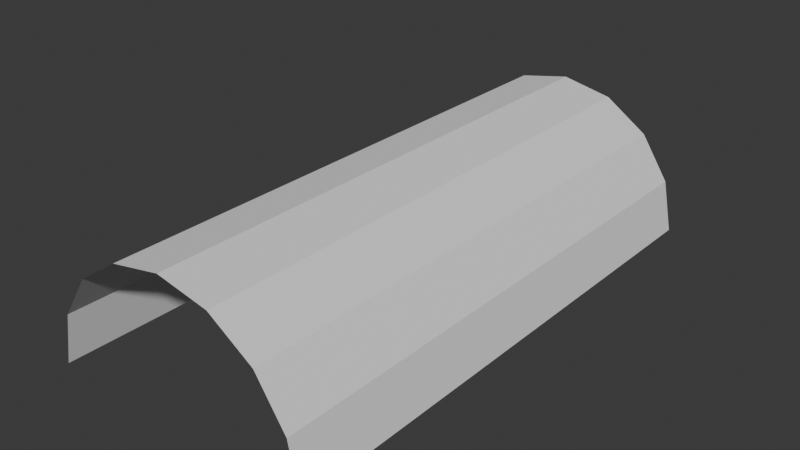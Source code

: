 # Source: flatwithtunnel.blend  (saved by Blender 5.1.30; exported with 4.5.12 LTS)
import bpy
from mathutils import Matrix  # noqa: F401  (used for matrix-valued properties, if any)

bpy.ops.wm.read_factory_settings(use_empty=True)
scene = bpy.context.scene
scene.name = 'Scene'

# ---- world
world_world = bpy.data.worlds.new('World'); scene.world = world_world
world_world.use_nodes = True; world_world.node_tree.nodes.clear()
_N = world_world.node_tree.nodes; _L = world_world.node_tree.links
n0 = _N.new('ShaderNodeOutputWorld'); n0.name = 'World Output'; n0.location = (200, 100)
n1 = _N.new('ShaderNodeBackground'); n1.name = 'Background'; n1.location = (-200, 100)
n1.inputs[0].default_value = (0.05088, 0.05088, 0.05088, 1.0)
_L.new(n1.outputs[0], n0.inputs[0])
n0.is_active_output = True
world_world.color = (0.05088, 0.05088, 0.05088)
world_world.sun_shadow_jitter_overblur = 0.0

# ---- meshes
me_circle = bpy.data.meshes.new('Circle')
me_circle.from_pydata([(0.0, 1.257e-08, 1.0), (0.9619, 2.0, 1.191), (0.03806, 5.122e-09, 1.191), (0.8536, 2.0, 1.354), (0.1464, -2.468e-08, 1.354), (0.6913, 2.0, 1.462), (0.3087, -2.468e-08, 1.462), (0.5, 2.0, 1.5), (0.5, -2.468e-08, 1.5), (0.3087, 2.0, 1.462), (0.6913, -2.468e-08, 1.462), (0.1464, 2.0, 1.354), (0.8536, -2.468e-08, 1.354), (0.03806, 2.0, 1.191), (0.9619, 5.122e-09, 1.191), (0.0, 2.0, 1.0), (1.0, 1.257e-08, 1.0), (1.0, 2.0, 1.0)], [], [(2, 4, 11, 13), (6, 8, 7, 9), (10, 12, 3, 5), (14, 16, 17, 1), (0, 2, 13, 15), (4, 6, 9, 11), (8, 10, 5, 7), (12, 14, 1, 3)])
_uv = me_circle.uv_layers.new(name='UVMap')
_uv.uv.foreach_set('vector', [0.0, 0.0, 0.0, 0.0, 0.0, 0.0, 0.0, 0.0, 0.0, 0.0, 0.0, 0.0, 0.0, 0.0, 0.0, 0.0, 0.0, 0.0, 0.0, 0.0, 0.0, 0.0, 0.0, 0.0, 0.0, 0.0, 0.0, 0.0, 0.0, 0.0, 0.0, 0.0, 0.0, 0.0, 0.0, 0.0, 0.0, 0.0, 0.0, 0.0, 0.0, 0.0, 0.0, 0.0, 0.0, 0.0, 0.0, 0.0, 0.0, 0.0, 0.0, 0.0, 0.0, 0.0, 0.0, 0.0, 0.0, 0.0, 0.0, 0.0, 0.0, 0.0, 0.0, 0.0])
me_circle.update()

# ---- objects
ob_tunnelhigh = bpy.data.objects.new('tunnelhigh', me_circle)

# ---- transforms, parenting, visibility, modifiers, constraints
ob_tunnelhigh.location = (0.0, 0.0, 0.0)

# ---- collection membership
scene.collection.objects.link(ob_tunnelhigh)

# ---- scene / render settings (as saved in the file)
scene.frame_start = 1; scene.frame_end = 250; scene.frame_set(1)
scene.render.engine = 'BLENDER_EEVEE_NEXT'
scene.render.bake_bias = 0.0
scene.render.bake_samples = 0
scene.cycles.sampling_pattern = 'TABULATED_SOBOL'
scene.eevee.use_volume_custom_range = False
bpy.context.view_layer.update()

# ---- added for rendering (the .blend has no active camera and no usable light): camera, sun
cam_auto = bpy.data.cameras.new('AutoCamera')
cam_auto.lens = 50.0
cam_auto.sensor_width = 36.0
cam_auto.clip_end = 1000.0
ob_auto_camera = bpy.data.objects.new('AutoCamera', cam_auto)
scene.collection.objects.link(ob_auto_camera)
ob_auto_camera.location = (2.61996, -1.54395, 2.94596)
ob_auto_camera.rotation_euler = (1.09748, -7.21219e-08, 0.694738)
scene.camera = ob_auto_camera
light_auto_sun = bpy.data.lights.new('AutoSun', 'SUN')
light_auto_sun.energy = 3.0
light_auto_sun.angle = 0.0523599
ob_auto_sun = bpy.data.objects.new('AutoSun', light_auto_sun)
scene.collection.objects.link(ob_auto_sun)
ob_auto_sun.rotation_euler = (0.872665, 0.174533, 0.523599)
bpy.context.view_layer.update()
